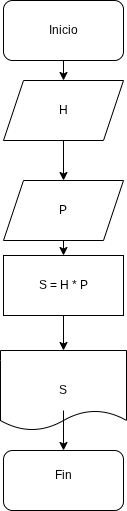

The diagram above was exported from draw.io. Its source (the exported page's mxGraphModel, read from the mxfile embedded in the PNG):
<mxGraphModel dx="860" dy="499" grid="1" gridSize="10" guides="1" tooltips="1" connect="1" arrows="1" fold="1" page="1" pageScale="1" pageWidth="827" pageHeight="1169" math="0" shadow="0">
  <root>
    <mxCell id="0" />
    <mxCell id="1" parent="0" />
    <mxCell id="M7FJes_YVZWQOEAUqV-t-3" edge="1" parent="1" source="fSbV4bxYQp6zsjefcsCR-1" style="edgeStyle=orthogonalEdgeStyle;rounded=0;orthogonalLoop=1;jettySize=auto;html=1;exitX=0.5;exitY=1;exitDx=0;exitDy=0;entryX=0.5;entryY=0;entryDx=0;entryDy=0;" target="lirLujMi4gMjmwl8c8Fx-1">
      <mxGeometry relative="1" as="geometry" />
    </mxCell>
    <mxCell id="fSbV4bxYQp6zsjefcsCR-1" parent="1" style="rounded=1;whiteSpace=wrap;html=1;" value="" vertex="1">
      <mxGeometry height="60" width="120" x="354" y="20" as="geometry" />
    </mxCell>
    <mxCell id="fSbV4bxYQp6zsjefcsCR-2" parent="1" style="text;html=1;whiteSpace=wrap;strokeColor=none;fillColor=none;align=center;verticalAlign=middle;rounded=0;" value="Inicio" vertex="1">
      <mxGeometry height="30" width="60" x="384" y="35" as="geometry" />
    </mxCell>
    <mxCell id="lirLujMi4gMjmwl8c8Fx-1" parent="1" style="shape=parallelogram;perimeter=parallelogramPerimeter;whiteSpace=wrap;html=1;fixedSize=1;" value="" vertex="1">
      <mxGeometry height="60" width="120" x="354" y="100" as="geometry" />
    </mxCell>
    <mxCell id="lirLujMi4gMjmwl8c8Fx-2" parent="1" style="text;html=1;whiteSpace=wrap;strokeColor=none;fillColor=none;align=center;verticalAlign=middle;rounded=0;" value="H" vertex="1">
      <mxGeometry height="30" width="60" x="384" y="115" as="geometry" />
    </mxCell>
    <mxCell id="fSHSfPMoDQMyAeMrNIjh-9" edge="1" parent="1" source="OpV3uxNP27f6bZWQK1S8-1" style="edgeStyle=orthogonalEdgeStyle;rounded=0;orthogonalLoop=1;jettySize=auto;html=1;exitX=0.5;exitY=1;exitDx=0;exitDy=0;entryX=0.5;entryY=0;entryDx=0;entryDy=0;" target="L4qSSpcBfcDG7FkWd8Wy-1">
      <mxGeometry relative="1" as="geometry">
        <mxPoint x="414" y="345" as="targetPoint" />
      </mxGeometry>
    </mxCell>
    <mxCell id="OpV3uxNP27f6bZWQK1S8-1" parent="1" style="rounded=0;whiteSpace=wrap;html=1;" value="" vertex="1">
      <mxGeometry height="60" width="120" x="354" y="275" as="geometry" />
    </mxCell>
    <mxCell id="L4qSSpcBfcDG7FkWd8Wy-1" parent="1" style="shape=document;whiteSpace=wrap;html=1;boundedLbl=1;size=0.25;" value="" vertex="1">
      <mxGeometry height="80" width="126" x="351" y="370" as="geometry" />
    </mxCell>
    <mxCell id="M7FJes_YVZWQOEAUqV-t-6" edge="1" parent="1" source="L4qSSpcBfcDG7FkWd8Wy-2" style="edgeStyle=orthogonalEdgeStyle;rounded=0;orthogonalLoop=1;jettySize=auto;html=1;exitX=0.5;exitY=1;exitDx=0;exitDy=0;entryX=0.5;entryY=0;entryDx=0;entryDy=0;" target="M7FJes_YVZWQOEAUqV-t-1">
      <mxGeometry relative="1" as="geometry" />
    </mxCell>
    <mxCell id="L4qSSpcBfcDG7FkWd8Wy-2" parent="1" style="text;html=1;whiteSpace=wrap;strokeColor=none;fillColor=none;align=center;verticalAlign=middle;rounded=0;" value="S" vertex="1">
      <mxGeometry height="40" width="60" x="384" y="390" as="geometry" />
    </mxCell>
    <mxCell id="M7FJes_YVZWQOEAUqV-t-1" parent="1" style="rounded=1;whiteSpace=wrap;html=1;" value="" vertex="1">
      <mxGeometry height="60" width="120" x="354" y="470" as="geometry" />
    </mxCell>
    <mxCell id="M7FJes_YVZWQOEAUqV-t-2" parent="1" style="text;html=1;whiteSpace=wrap;strokeColor=none;fillColor=none;align=center;verticalAlign=middle;rounded=0;" value="Fin" vertex="1">
      <mxGeometry height="30" width="60" x="384" y="480" as="geometry" />
    </mxCell>
    <mxCell id="OpV3uxNP27f6bZWQK1S8-2" parent="1" style="text;html=1;whiteSpace=wrap;strokeColor=none;fillColor=none;align=center;verticalAlign=middle;rounded=0;" value="S = H * P" vertex="1">
      <mxGeometry height="30" width="77" x="375.5" y="290" as="geometry" />
    </mxCell>
    <mxCell id="fSHSfPMoDQMyAeMrNIjh-3" edge="1" parent="1" source="lirLujMi4gMjmwl8c8Fx-1" style="edgeStyle=orthogonalEdgeStyle;rounded=0;orthogonalLoop=1;jettySize=auto;html=1;exitX=0.5;exitY=1;exitDx=0;exitDy=0;entryX=0.5;entryY=0;entryDx=0;entryDy=0;" target="fSHSfPMoDQMyAeMrNIjh-2" value="">
      <mxGeometry relative="1" as="geometry">
        <mxPoint x="414" y="160" as="sourcePoint" />
        <mxPoint x="414" y="230" as="targetPoint" />
      </mxGeometry>
    </mxCell>
    <mxCell id="fSHSfPMoDQMyAeMrNIjh-12" edge="1" parent="1" source="fSHSfPMoDQMyAeMrNIjh-2" style="edgeStyle=orthogonalEdgeStyle;rounded=0;orthogonalLoop=1;jettySize=auto;html=1;exitX=0.5;exitY=1;exitDx=0;exitDy=0;entryX=0.5;entryY=0;entryDx=0;entryDy=0;" target="OpV3uxNP27f6bZWQK1S8-1">
      <mxGeometry relative="1" as="geometry" />
    </mxCell>
    <mxCell id="fSHSfPMoDQMyAeMrNIjh-2" parent="1" style="shape=parallelogram;perimeter=parallelogramPerimeter;whiteSpace=wrap;html=1;fixedSize=1;" value="" vertex="1">
      <mxGeometry height="60" width="120" x="354" y="200" as="geometry" />
    </mxCell>
    <mxCell id="fSHSfPMoDQMyAeMrNIjh-4" parent="1" style="text;html=1;whiteSpace=wrap;strokeColor=none;fillColor=none;align=center;verticalAlign=middle;rounded=0;" value="P" vertex="1">
      <mxGeometry height="30" width="60" x="384" y="215" as="geometry" />
    </mxCell>
  </root>
</mxGraphModel>